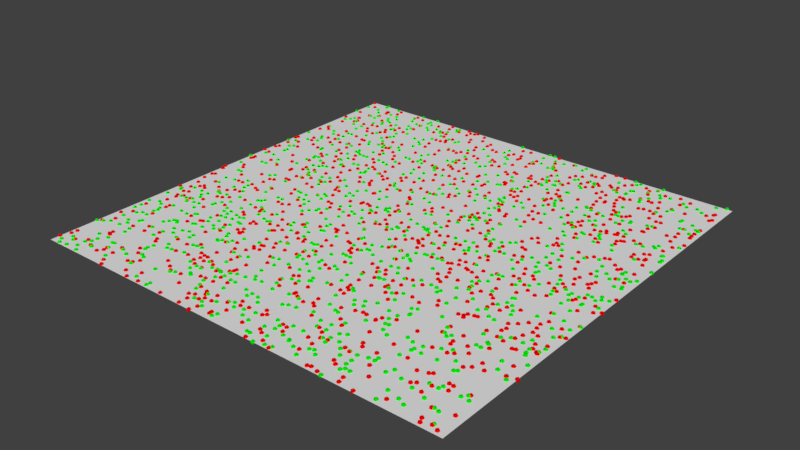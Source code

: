 # Source: irreversible_rxn_2D_10.blend  (saved by Blender 2.77.0; exported with 4.5.12 LTS)
import bpy
from mathutils import Matrix  # noqa: F401  (used for matrix-valued properties, if any)

bpy.ops.wm.read_factory_settings(use_empty=True)
scene = bpy.context.scene
scene.name = 'Scene'

# ---- collections
col_collection_1 = bpy.data.collections.new('Collection 1'); scene.collection.children.link(col_collection_1)
col_collection_2 = bpy.data.collections.new('Collection 2'); scene.collection.children.link(col_collection_2)
col_collection_3 = bpy.data.collections.new('Collection 3'); scene.collection.children.link(col_collection_3)
col_collection_4 = bpy.data.collections.new('Collection 4'); scene.collection.children.link(col_collection_4)
col_collection_5 = bpy.data.collections.new('Collection 5'); scene.collection.children.link(col_collection_5)
col_collection_6 = bpy.data.collections.new('Collection 6'); scene.collection.children.link(col_collection_6)
col_collection_7 = bpy.data.collections.new('Collection 7'); scene.collection.children.link(col_collection_7)
col_collection_8 = bpy.data.collections.new('Collection 8'); scene.collection.children.link(col_collection_8)
col_collection_9 = bpy.data.collections.new('Collection 9'); scene.collection.children.link(col_collection_9)
col_collection_10 = bpy.data.collections.new('Collection 10'); scene.collection.children.link(col_collection_10)
col_collection_11 = bpy.data.collections.new('Collection 11'); scene.collection.children.link(col_collection_11)
col_collection_12 = bpy.data.collections.new('Collection 12'); scene.collection.children.link(col_collection_12)
col_collection_13 = bpy.data.collections.new('Collection 13'); scene.collection.children.link(col_collection_13)
col_collection_14 = bpy.data.collections.new('Collection 14'); scene.collection.children.link(col_collection_14)
col_collection_15 = bpy.data.collections.new('Collection 15'); scene.collection.children.link(col_collection_15)
col_collection_16 = bpy.data.collections.new('Collection 16'); scene.collection.children.link(col_collection_16)
col_collection_17 = bpy.data.collections.new('Collection 17'); scene.collection.children.link(col_collection_17)
col_collection_18 = bpy.data.collections.new('Collection 18'); scene.collection.children.link(col_collection_18)
col_collection_19 = bpy.data.collections.new('Collection 19'); scene.collection.children.link(col_collection_19)
col_collection_20 = bpy.data.collections.new('Collection 20'); scene.collection.children.link(col_collection_20)

# ---- materials (node trees are filled in below, after node groups)
mat_mol_b_mat = bpy.data.materials.new('mol_b_mat')
mat_mol_b_mat.alpha_threshold = 0.0
mat_mol_b_mat.use_transparent_shadow = False
mat_mol_b_mat.diffuse_color = (0.0, 0.8, 0.0, 1.0)
mat_mol_b_mat.roughness = 0.5
mat_mol_a_mat = bpy.data.materials.new('mol_a_mat')
mat_mol_a_mat.alpha_threshold = 0.0
mat_mol_a_mat.use_transparent_shadow = False
mat_mol_a_mat.diffuse_color = (0.8, 0.0, 0.0, 1.0)
mat_mol_a_mat.roughness = 0.5

# ---- material node trees

# ---- world
world_world = bpy.data.worlds.new('World'); scene.world = world_world
world_world.color = (0.05088, 0.05088, 0.05088)
world_world.use_sun_shadow = False
world_world.sun_shadow_jitter_overblur = 0.0
world_world.cycles.sampling_method = 'MANUAL'

# ---- meshes
me_mol_b_pos = bpy.data.meshes.new('mol_b_pos')
me_mol_b_pos.from_pydata([(-0.1654, -0.2416, 0.0), (0.3512, -0.1747, 0.0), (0.4957, -0.1005, 0.0), (-0.06989, 0.03857, 0.0), (-0.03981, 0.2222, 0.0), (0.3099, 0.0468, 0.0), (-0.4803, 0.1815, 0.0), (-0.454, 0.4986, 0.0), (-0.2611, 0.4549, 0.0), (-0.4167, -0.1772, 0.0), (-0.2994, 0.3865, 0.0), (0.2878, 0.1758, 0.0), (-0.3569, 0.4116, 0.0), (-0.1568, -0.338, 0.0), (0.06193, 0.2145, 0.0), (-0.4496, 0.368, 0.0), (-0.4385, -0.1982, 0.0), (-0.3513, -0.4344, 0.0), (-0.4144, 0.4917, 0.0), (-0.3057, -0.133, 0.0), (-0.03163, 0.4238, 0.0), (-0.1054, -0.357, 0.0), (-0.1746, 0.06318, 0.0), (-0.02947, -0.3895, 0.0), (-0.01803, 0.1206, 0.0), (-0.02585, -0.2688, 0.0), (0.1065, -0.42, 0.0), (0.4301, -0.03624, 0.0), (0.3153, 0.02976, 0.0), (-0.2917, -0.1868, 0.0), (0.1644, 0.08446, 0.0), (0.4055, 0.3249, 0.0), (0.4203, -0.01958, 0.0), (0.4834, 0.09495, 0.0), (0.238, 0.03425, 0.0), (-0.4605, 0.08696, 0.0), (-0.01215, -0.3042, 0.0), (-0.4388, 0.04118, 0.0), (-0.3936, 0.4035, 0.0), (0.3025, 0.3019, 0.0), (0.4564, -0.03611, 0.0), (-0.03048, -0.2441, 0.0), (-0.2729, -0.02061, 0.0), (-0.02086, -0.4428, 0.0), (-0.3294, 0.2016, 0.0), (-0.2488, 0.2958, 0.0), (0.33, 0.01746, 0.0), (0.03344, 0.4412, 0.0), (-0.4467, 0.4494, 0.0), (0.2302, -0.1592, 0.0), (0.04137, 0.2885, 0.0), (0.003322, -0.301, 0.0), (-0.3456, 0.1022, 0.0), (-0.2697, -0.1866, 0.0), (0.02184, 0.07614, 0.0), (-0.1141, 0.2591, 0.0), (-0.4921, 0.2391, 0.0), (0.02137, -0.2863, 0.0), (-0.1154, -0.1655, 0.0), (-0.4828, 0.3618, 0.0), (0.09763, -0.09505, 0.0), (-0.009309, 0.314, 0.0), (-0.02976, -0.4879, 0.0), (-0.4023, 0.297, 0.0), (0.1337, -0.4586, 0.0), (-0.04133, 0.08852, 0.0), (-0.242, -0.2543, 0.0), (0.3229, -0.1697, 0.0), (0.3834, 0.0004476, 0.0), (-0.08528, 0.008865, 0.0), (0.08676, 0.4414, 0.0), (0.3958, 0.408, 0.0), (0.383, 0.2004, 0.0), (-0.3018, -0.1059, 0.0), (0.1943, 0.3904, 0.0), (0.2356, -0.4154, 0.0), (-0.1521, 0.2312, 0.0), (0.4916, 0.2758, 0.0), (-0.3454, -0.3099, 0.0), (-0.03885, 0.04514, 0.0), (-0.1538, -0.1627, 0.0), (0.4019, -0.4734, 0.0), (-0.3794, 0.4154, 0.0), (0.3011, 0.2733, 0.0), (0.4441, -0.4485, 0.0), (-0.04838, -0.3473, 0.0), (-0.111, 0.06337, 0.0), (0.09324, 0.4371, 0.0), (0.3326, 0.4846, 0.0), (0.172, -0.4146, 0.0), (0.05664, 0.4998, 0.0), (-0.2349, 0.1691, 0.0), (0.3384, -0.2668, 0.0), (-0.2951, 0.2943, 0.0), (0.4055, 0.4628, 0.0), (0.218, -0.4196, 0.0), (-0.279, 0.1671, 0.0), (0.009881, 0.07242, 0.0), (-0.177, 0.02868, 0.0), (0.1095, -0.1953, 0.0), (0.4681, 0.4902, 0.0), (-0.01825, -0.2147, 0.0), (-0.3787, -0.2951, 0.0), (0.399, -0.2642, 0.0), (0.02806, -0.01136, 0.0), (-0.3169, 0.1164, 0.0), (0.1824, -0.4059, 0.0), (-0.3773, -0.2493, 0.0), (-0.4982, -0.3882, 0.0), (-0.3089, 0.2897, 0.0), (0.01829, 0.2385, 0.0), (-0.06401, -0.3496, 0.0), (-0.4584, 0.1204, 0.0), (-0.3319, -0.4419, 0.0), (-0.3269, -0.269, 0.0), (0.1476, 0.381, 0.0), (0.394, -0.0388, 0.0), (0.09134, 0.2438, 0.0), (-0.2021, -0.4272, 0.0), (0.005045, -0.1701, 0.0), (0.3277, 0.4108, 0.0), (0.08775, -0.4468, 0.0), (-0.3318, -0.272, 0.0), (0.4242, 0.07168, 0.0), (0.2672, -0.1216, 0.0), (0.2534, -0.4163, 0.0), (0.2251, -0.2769, 0.0), (-0.2454, 0.3642, 0.0), (-0.2902, -0.3742, 0.0), (-0.3981, -0.1367, 0.0), (-0.4246, -0.2094, 0.0), (-0.313, -0.1823, 0.0), (-0.2267, 0.428, 0.0), (-0.01768, -0.09219, 0.0), (-0.1181, -0.2081, 0.0), (0.1695, -0.267, 0.0), (0.01522, -0.1053, 0.0), (-0.1428, -0.1335, 0.0), (0.002036, -0.01282, 0.0), (0.2648, -0.4585, 0.0), (0.1036, -0.07524, 0.0), (-0.1247, -0.4426, 0.0), (-0.4369, -0.4811, 0.0), (-0.06483, -0.1233, 0.0), (-0.4752, -0.4638, 0.0), (-0.4506, 0.03991, 0.0), (-0.03051, 0.1585, 0.0), (-0.3744, -0.286, 0.0), (0.4213, -0.2067, 0.0), (0.1923, 0.4334, 0.0), (0.1567, -0.291, 0.0), (0.4591, 0.1212, 0.0), (-0.01255, -0.3916, 0.0), (-0.2395, -0.2865, 0.0), (0.2935, -0.1444, 0.0), (-0.4466, -0.3701, 0.0), (0.2393, -0.2613, 0.0), (0.1104, 0.1182, 0.0), (-0.2296, 0.4588, 0.0), (0.4226, -0.01209, 0.0), (0.3223, -0.423, 0.0), (-0.2267, -0.009079, 0.0), (0.1983, -0.3797, 0.0), (0.4329, 0.2355, 0.0), (-0.1717, -0.4149, 0.0), (0.4063, -0.00659, 0.0), (-0.1044, 0.000124, 0.0), (-0.4559, -0.2533, 0.0), (0.4692, 0.05977, 0.0), (-0.1292, -0.0323, 0.0), (0.3144, 0.2071, 0.0), (0.0743, -0.01829, 0.0), (0.1501, -0.2126, 0.0), (-0.1389, -0.2971, 0.0), (-0.4293, -0.4522, 0.0), (-0.08576, -0.4093, 0.0), (-0.2726, -0.07081, 0.0), (0.1982, 0.2782, 0.0), (-0.2091, -0.01566, 0.0), (0.178, -0.4544, 0.0), (-0.4625, -0.4725, 0.0), (0.01627, -0.2157, 0.0), (-0.0314, -0.431, 0.0), (-0.2583, -0.1548, 0.0), (-0.2191, -0.05796, 0.0), (0.04888, 0.09915, 0.0), (-0.2056, -0.485, 0.0), (0.264, 0.02278, 0.0), (0.1658, 0.07206, 0.0), (0.4658, -0.3885, 0.0), (-0.2095, 0.2724, 0.0), (0.3231, -0.03549, 0.0), (0.3137, 0.365, 0.0), (-0.32, -0.4047, 0.0), (0.08502, 0.3469, 0.0), (-0.2393, 0.3356, 0.0), (0.3515, -0.09373, 0.0), (0.3674, -0.3006, 0.0), (-0.4174, 0.05459, 0.0), (0.1401, -0.2986, 0.0), (-0.1661, 0.03981, 0.0), (0.08731, -0.4349, 0.0), (-0.2852, -0.2048, 0.0), (0.007747, -0.01438, 0.0), (0.2602, 0.2184, 0.0), (0.2072, 0.06938, 0.0), (0.2691, -0.05076, 0.0), (-0.4465, 0.419, 0.0), (0.4862, -0.1206, 0.0), (-0.4431, 0.35, 0.0), (0.08596, 0.08344, 0.0), (-0.1946, 0.1067, 0.0), (0.1481, 0.02702, 0.0), (0.215, 0.005039, 0.0), (-0.06662, 0.4027, 0.0), (-0.0851, -0.3805, 0.0), (-0.3334, -0.04568, 0.0), (0.1304, -0.376, 0.0), (-0.3013, 0.4708, 0.0), (0.1057, 0.1879, 0.0), (0.1182, 0.4132, 0.0), (0.2555, 0.4283, 0.0), (0.1607, 0.4189, 0.0), (0.4868, -0.1987, 0.0), (0.01526, -0.1702, 0.0), (0.4461, 0.1771, 0.0), (-0.1012, -0.1217, 0.0), (-0.336, 0.4974, 0.0), (-0.3694, -0.1843, 0.0), (0.3889, -0.2633, 0.0), (-0.021, -0.1852, 0.0), (-0.4305, 0.4145, 0.0), (0.1602, 0.1323, 0.0), (0.3651, -0.178, 0.0), (0.3501, -0.3102, 0.0), (0.1098, -0.4929, 0.0), (0.1787, -0.1512, 0.0), (-0.1293, -0.3912, 0.0), (0.2863, 0.4477, 0.0), (0.01668, 0.2866, 0.0), (-0.3108, -0.1954, 0.0), (0.08129, 0.2855, 0.0), (-0.04195, -0.436, 0.0), (0.07145, -0.4235, 0.0), (0.09694, -0.1063, 0.0), (0.3618, 0.31, 0.0), (-0.3079, -0.1579, 0.0), (-0.07636, -0.2874, 0.0), (0.454, -0.1897, 0.0), (-0.1096, 0.3359, 0.0), (0.01785, -0.2878, 0.0), (-0.4118, 0.457, 0.0), (-0.02581, -0.478, 0.0), (-0.04908, -0.386, 0.0), (0.3222, -0.3252, 0.0), (-0.4727, 0.3712, 0.0), (0.2998, -0.3253, 0.0), (-0.3841, -0.3346, 0.0), (0.3452, 0.3088, 0.0), (0.3099, 0.07419, 0.0), (0.4147, 0.08974, 0.0), (0.103, 0.1536, 0.0), (-0.2909, -0.3052, 0.0), (-0.00747, -0.2614, 0.0), (-0.2637, -0.2072, 0.0), (0.09207, -0.2953, 0.0), (0.09635, -0.1778, 0.0), (0.1059, 0.3926, 0.0), (0.3206, 0.3239, 0.0), (-0.2349, -0.04255, 0.0), (0.3504, 0.2088, 0.0), (-0.3157, -0.2438, 0.0), (0.1308, -0.4202, 0.0), (0.4405, 0.3889, 0.0), (-0.4084, -0.2031, 0.0), (0.2755, -0.4591, 0.0), (0.1424, 0.3663, 0.0), (0.09769, 0.1269, 0.0), (0.1914, 0.2888, 0.0), (-0.04714, 0.3431, 0.0), (-0.2208, -0.04193, 0.0), (-0.4072, -0.1338, 0.0), (0.2667, 0.4219, 0.0), (-0.4391, -0.3555, 0.0), (-0.4289, -0.2414, 0.0), (-0.3312, -0.3241, 0.0), (0.1892, 0.3149, 0.0), (0.003493, 0.03108, 0.0), (-0.1758, -0.3863, 0.0), (0.1251, -0.06746, 0.0), (-0.2453, 0.3829, 0.0), (0.2852, 0.4299, 0.0), (-0.4923, 0.4623, 0.0), (-0.3616, -0.1648, 0.0), (-0.4581, -0.02679, 0.0), (-0.4633, -0.3133, 0.0), (0.2255, -0.3107, 0.0), (-0.3151, 0.3125, 0.0), (-0.1983, 0.2718, 0.0), (0.4865, -0.1482, 0.0), (-0.3809, 0.1173, 0.0), (-0.4902, -0.2575, 0.0), (0.1007, -0.3631, 0.0), (-0.3797, -0.08213, 0.0), (-0.4602, 0.4636, 0.0), (0.1257, -0.0142, 0.0), (-0.2617, 0.05224, 0.0), (0.2173, -0.1545, 0.0), (0.3169, 0.1196, 0.0), (0.3683, 0.2707, 0.0), (-0.3, 0.4811, 0.0), (-0.4969, 0.1734, 0.0), (0.4182, 0.4522, 0.0), (0.4656, -0.2157, 0.0), (0.278, -0.04156, 0.0), (0.1645, 0.03219, 0.0), (0.1879, 0.06949, 0.0), (0.3607, 0.3166, 0.0), (-0.2122, -0.2712, 0.0), (-0.1775, -0.4108, 0.0), (0.1199, 0.3674, 0.0), (-0.2645, 0.03461, 0.0), (0.04967, -0.3751, 0.0), (-0.1443, 0.212, 0.0), (0.01637, -0.2758, 0.0), (0.09505, -0.09067, 0.0), (-0.2354, -0.289, 0.0), (0.05215, 0.1897, 0.0), (-0.4492, 0.2412, 0.0), (-0.4394, 0.2149, 0.0), (0.04325, 0.4994, 0.0), (-0.2707, -0.2531, 0.0), (0.228, -0.1677, 0.0), (-0.4683, 0.3818, 0.0), (0.4553, 0.245, 0.0), (-0.4502, 0.2849, 0.0), (0.08737, 0.1232, 0.0), (-0.1787, -0.06322, 0.0), (0.462, -0.1019, 0.0), (-0.1237, 0.3203, 0.0), (0.2566, -0.4475, 0.0), (0.4876, 0.4999, 0.0), (0.3456, -0.03807, 0.0), (0.101, 0.3182, 0.0), (0.2659, -0.1872, 0.0), (-0.1484, -0.3684, 0.0), (-0.4179, 0.3309, 0.0), (-0.3136, -0.2098, 0.0), (0.3277, 0.3228, 0.0), (0.2039, -0.1535, 0.0), (-0.2324, 0.2178, 0.0), (0.4888, 0.3635, 0.0), (0.3167, -0.2505, 0.0), (-0.4425, 0.2314, 0.0), (0.186, -0.3871, 0.0), (-0.03906, 0.2645, 0.0), (-0.3806, -0.06992, 0.0), (0.1384, 0.3658, 0.0), (0.1517, 0.2278, 0.0), (-0.3039, 0.2174, 0.0), (-0.1064, 0.3649, 0.0), (-0.08845, 0.03047, 0.0), (0.4866, -0.3143, 0.0), (-0.03304, 0.4979, 0.0), (-0.4282, -0.4388, 0.0), (-0.1712, 0.4262, 0.0), (-0.0235, -0.3326, 0.0), (0.45, -0.2749, 0.0), (0.06363, -0.2484, 0.0), (-0.06649, -0.2279, 0.0), (-0.3487, 0.3821, 0.0), (-0.2276, 0.1458, 0.0), (0.2039, 0.4317, 0.0), (0.4051, -0.3487, 0.0), (-0.189, 0.3048, 0.0), (0.02584, 0.02494, 0.0), (0.1066, -0.02256, 0.0), (0.06817, -0.453, 0.0), (-0.2594, -0.1374, 0.0), (-0.08016, -0.4671, 0.0), (-0.395, -0.1999, 0.0), (-0.2816, 0.2168, 0.0), (-0.1162, -0.01965, 0.0), (-0.02142, 0.4175, 0.0), (-0.2182, 0.2127, 0.0), (0.3135, 0.2537, 0.0), (-0.3, -0.362, 0.0), (0.2312, -0.435, 0.0), (-0.2107, 0.0671, 0.0), (0.1318, -0.4555, 0.0), (-0.4805, 0.3014, 0.0), (0.4532, 0.3535, 0.0), (0.2569, 0.3145, 0.0), (-0.2861, 0.4478, 0.0), (-0.4568, 0.1295, 0.0), (0.4631, 0.3552, 0.0), (-0.2957, -0.4282, 0.0), (-0.03199, -0.4003, 0.0), (-0.3204, 0.2341, 0.0), (0.3799, 0.261, 0.0), (-0.378, 0.1423, 0.0), (0.01428, 0.329, 0.0), (0.4156, -0.4385, 0.0), (-0.0008117, -0.4371, 0.0), (0.3287, 0.04756, 0.0), (0.4594, -0.1365, 0.0), (0.3914, -0.3245, 0.0), (-0.3223, 0.2239, 0.0), (0.1096, -0.1017, 0.0), (-0.2996, -0.229, 0.0), (-0.4759, -0.4954, 0.0), (0.229, -0.2418, 0.0), (-0.2674, 0.1697, 0.0), (0.0542, 0.01556, 0.0), (0.1254, -0.4899, 0.0), (0.1403, 0.3379, 0.0), (0.148, -0.2766, 0.0), (-0.3161, 0.07744, 0.0), (-0.01039, 0.3913, 0.0), (-0.3909, 0.4558, 0.0), (-0.2407, -0.444, 0.0), (-0.07171, -0.2072, 0.0), (-0.485, -0.4843, 0.0), (-0.4822, -0.1772, 0.0), (0.1668, 0.4253, 0.0), (-0.1297, 0.1352, 0.0), (0.4501, 0.2489, 0.0), (-0.4103, -0.3845, 0.0), (-0.1823, -0.359, 0.0), (0.3956, 0.3216, 0.0), (-0.1298, -0.4286, 0.0), (0.1499, -0.06594, 0.0), (-0.3505, -0.1222, 0.0), (-0.06756, -0.05105, 0.0), (0.2212, 0.07911, 0.0), (0.4824, 0.3666, 0.0), (-0.05514, 0.09205, 0.0), (-0.3795, 0.4421, 0.0), (-0.04461, 0.1552, 0.0), (0.03996, -0.3809, 0.0), (-0.4164, -0.4214, 0.0), (-0.2849, 0.06721, 0.0), (-0.2299, 0.1537, 0.0), (0.3733, -0.1315, 0.0), (-0.154, 0.1959, 0.0), (0.4257, -0.0543, 0.0), (0.186, 0.05822, 0.0), (-0.04159, -0.06579, 0.0), (0.08791, 0.2982, 0.0), (-0.4149, -0.3695, 0.0), (0.1965, 0.1522, 0.0), (0.05722, 0.02121, 0.0), (0.0006138, -0.241, 0.0), (0.2179, 0.03132, 0.0), (-0.1354, 0.09381, 0.0), (-0.06556, 0.04436, 0.0), (-0.2921, 0.2836, 0.0), (0.1856, 0.3985, 0.0), (-0.4108, -0.4662, 0.0), (-0.2116, -0.3817, 0.0), (0.09557, 0.4778, 0.0), (0.4691, -0.006604, 0.0), (-0.4977, 0.4237, 0.0), (0.1666, -0.223, 0.0), (-0.07187, -0.3401, 0.0), (-0.04618, -0.02251, 0.0), (-0.4992, 0.04988, 0.0), (0.1472, 0.4741, 0.0), (-0.4563, -0.4925, 0.0), (-0.2484, 0.2202, 0.0), (-0.3168, 0.1658, 0.0), (-0.4734, -0.3718, 0.0), (0.2689, 0.31, 0.0), (-0.3137, 0.4191, 0.0), (0.09383, 0.2259, 0.0), (0.2485, 0.1825, 0.0), (-0.4683, -0.2469, 0.0), (0.06378, -0.4835, 0.0), (0.07993, 0.1146, 0.0), (-0.01237, -0.1284, 0.0), (0.0487, -0.2719, 0.0), (-0.1996, -0.08424, 0.0), (0.1383, -0.3936, 0.0), (-0.3183, 0.4084, 0.0), (0.292, 0.4508, 0.0), (0.351, 0.1042, 0.0), (-0.4889, -0.2078, 0.0), (-0.05878, -0.4507, 0.0), (-0.3902, 0.4205, 0.0), (0.4571, 0.2568, 0.0), (-0.05042, -0.2344, 0.0), (0.1804, -0.1764, 0.0), (0.3687, 0.1191, 0.0), (0.1732, -0.4806, 0.0), (-0.2704, -0.2424, 0.0), (0.05735, -0.2265, 0.0), (-0.3259, -0.06873, 0.0), (0.161, -0.06448, 0.0), (-0.2466, 0.4512, 0.0), (0.4571, -0.03165, 0.0), (0.2856, 0.427, 0.0), (0.3784, 0.01717, 0.0), (0.4905, -0.2581, 0.0), (0.3943, 0.1325, 0.0), (-0.1607, -0.3708, 0.0), (-0.275, 0.4378, 0.0), (-0.11, -0.09214, 0.0), (0.4391, -0.01527, 0.0), (-0.2475, -0.02317, 0.0), (-0.09821, 0.4282, 0.0), (-0.07862, 0.1365, 0.0), (-0.1999, -0.2502, 0.0), (0.1272, -0.1593, 0.0), (0.1592, 0.106, 0.0), (-0.4176, 0.351, 0.0), (0.1351, 0.2453, 0.0), (0.08578, -0.1201, 0.0), (0.1841, -0.2109, 0.0), (0.2883, -0.2288, 0.0), (0.0004446, -0.4044, 0.0), (0.4522, -0.06605, 0.0), (0.4818, 0.0682, 0.0), (-0.423, -0.494, 0.0), (0.1321, -0.05717, 0.0), (0.264, -0.108, 0.0), (0.4905, 0.2068, 0.0), (-0.3206, 0.3698, 0.0), (0.04025, 0.476, 0.0), (-0.0666, 0.354, 0.0), (0.07109, 0.007784, 0.0), (0.484, 0.06088, 0.0), (-0.4867, 0.007419, 0.0), (-0.08015, -0.3176, 0.0), (-0.337, 0.2891, 0.0), (0.3971, -0.4021, 0.0), (-0.4688, 0.1481, 0.0), (-0.4245, -0.1671, 0.0), (0.3243, 0.4215, 0.0), (-0.4525, 0.4891, 0.0), (0.435, -0.09281, 0.0), (0.2637, -0.08388, 0.0), (0.07796, 0.2102, 0.0), (0.4166, -0.4033, 0.0), (-0.3548, -0.3558, 0.0), (0.01145, -0.4521, 0.0), (-0.003999, -0.1691, 0.0), (-0.4855, -0.3814, 0.0), (-0.2733, 0.05053, 0.0), (-0.1709, -0.1471, 0.0), (0.4724, 0.09887, 0.0), (-0.4493, -0.07282, 0.0), (0.04906, -0.08323, 0.0), (-0.4243, -0.329, 0.0), (0.3429, 0.2183, 0.0), (-0.2605, 0.307, 0.0), (-0.2418, 0.4439, 0.0), (0.3472, 0.19, 0.0), (-0.2345, 0.08761, 0.0), (0.4581, 0.1105, 0.0), (-0.4541, -0.3048, 0.0), (0.1761, -0.0001129, 0.0), (-0.09183, -0.4426, 0.0), (-0.3698, 0.2435, 0.0), (0.4108, -0.3445, 0.0), (-0.1175, -0.3633, 0.0), (-0.01817, -0.2239, 0.0), (-0.2192, 0.005803, 0.0), (0.4668, -0.228, 0.0), (-0.4123, 0.2955, 0.0), (-0.1349, -0.3717, 0.0), (-0.321, 0.4496, 0.0), (0.3794, 0.3891, 0.0), (0.308, 0.2097, 0.0), (-0.2928, 0.4997, 0.0), (-0.2509, -0.04152, 0.0), (-0.08379, -0.1756, 0.0), (0.315, -0.3395, 0.0), (-0.4524, -0.1991, 0.0), (-0.2113, -0.4325, 0.0), (0.4017, 0.4204, 0.0), (0.06634, -0.3723, 0.0), (-0.4857, -0.283, 0.0), (0.2735, -0.4104, 0.0), (-0.1367, 0.1461, 0.0), (-0.06988, -0.173, 0.0), (-0.1368, -0.4136, 0.0), (0.4476, 0.002209, 0.0), (-0.4481, -0.02744, 0.0), (-0.4628, -0.153, 0.0), (0.115, -0.1426, 0.0), (0.4034, -0.2476, 0.0), (-0.3261, 0.1127, 0.0), (-0.3685, 0.1442, 0.0), (-0.1889, -0.3857, 0.0), (-0.2362, -0.2646, 0.0), (0.292, 0.2647, 0.0), (-0.1907, -0.07249, 0.0), (-0.2374, -0.3295, 0.0), (-0.3863, -0.4288, 0.0), (0.2545, -0.0944, 0.0), (0.3902, -0.02623, 0.0), (0.4969, 0.1522, 0.0), (-0.4869, -0.2986, 0.0), (-0.2686, -0.2263, 0.0), (0.1321, 0.3854, 0.0), (0.3075, -0.37, 0.0), (-0.3394, 0.07788, 0.0), (-0.02009, -0.09891, 0.0), (0.203, -0.4057, 0.0), (-0.3887, -0.2194, 0.0), (0.1673, -0.1029, 0.0), (0.4566, 0.112, 0.0), (0.2468, -0.1318, 0.0), (0.2386, -0.2367, 0.0), (0.1197, -0.06803, 0.0), (-0.3182, -0.3851, 0.0), (-0.229, -0.1302, 0.0), (-0.1356, -0.2123, 0.0), (0.3045, -0.09879, 0.0), (0.2188, 0.279, 0.0), (-0.4435, -0.4229, 0.0), (0.4484, 0.07921, 0.0), (-0.1986, 0.4229, 0.0), (-0.235, 0.3554, 0.0), (-0.3941, 0.2184, 0.0), (0.0991, -0.2558, 0.0), (-0.3542, 0.2426, 0.0), (-0.3827, -0.001211, 0.0), (0.4767, -0.1591, 0.0), (-0.1213, -0.146, 0.0), (-0.06418, -0.2367, 0.0), (0.1845, -0.4218, 0.0), (-0.3131, 0.3519, 0.0), (-0.1603, 0.27, 0.0), (-0.1515, -0.1183, 0.0), (0.2459, -0.497, 0.0), (-0.1929, -0.3987, 0.0), (0.4125, 0.113, 0.0), (0.4195, -0.3947, 0.0), (-0.4088, 0.2739, 0.0), (-0.1367, -0.002246, 0.0), (0.4675, 0.3815, 0.0), (-0.03789, 0.3516, 0.0), (-0.1137, 0.1266, 0.0), (0.334, 0.08099, 0.0), (0.1267, 0.126, 0.0), (0.4896, 0.008174, 0.0), (0.05883, 0.323, 0.0), (0.3542, 0.4566, 0.0), (0.3389, 0.2918, 0.0), (0.2094, 0.4217, 0.0), (0.12, 0.3485, 0.0), (-0.3586, -0.2362, 0.0), (-0.3207, 0.03725, 0.0), (-0.1004, -0.4675, 0.0), (-0.02208, 0.1717, 0.0), (-0.2817, -0.2592, 0.0), (0.4548, 0.4478, 0.0), (-0.3963, -0.2472, 0.0), (-0.3979, 0.1885, 0.0), (-0.3628, 0.166, 0.0), (-0.1761, 0.4178, 0.0), (0.4897, 0.1988, 0.0), (-0.2888, 0.2473, 0.0), (0.4392, 0.3828, 0.0), (0.1786, 0.2642, 0.0), (-0.3993, -0.09497, 0.0), (-0.2326, 0.4003, 0.0), (0.3356, 0.4384, 0.0), (0.4832, 0.2252, 0.0), (-0.3625, -0.2391, 0.0), (-0.4262, -0.06779, 0.0), (0.1913, 0.00721, 0.0), (-0.03888, 0.1282, 0.0), (-0.04346, 0.3782, 0.0), (-0.3279, 0.4265, 0.0), (0.09353, 0.2407, 0.0), (-0.3485, -0.1512, 0.0), (0.08338, 0.452, 0.0), (-0.2068, -0.4932, 0.0), (-0.4303, 0.4292, 0.0), (-0.1785, -0.05494, 0.0), (0.4767, 0.002204, 0.0), (0.4829, -0.2131, 0.0), (0.06049, 0.01448, 0.0), (0.1015, 0.1244, 0.0), (0.2353, -0.3283, 0.0), (-0.3062, -0.4232, 0.0), (0.0008527, -0.02692, 0.0), (0.05346, 0.4464, 0.0), (-0.1383, -0.3694, 0.0), (0.2034, 0.2318, 0.0), (0.3652, -0.3413, 0.0), (0.2892, 0.05525, 0.0), (-0.4387, -0.2763, 0.0), (-0.3056, 0.4491, 0.0), (0.03909, -0.03238, 0.0), (0.3589, -0.4898, 0.0), (0.09885, 0.1066, 0.0), (-0.1047, -0.02398, 0.0), (-0.438, 0.2702, 0.0), (0.3331, -0.1576, 0.0), (0.03447, -0.09758, 0.0), (-0.08511, -0.3545, 0.0), (-0.31, -0.2996, 0.0), (0.07855, 0.4357, 0.0), (-0.1745, -0.302, 0.0), (-0.4846, -0.172, 0.0), (0.3934, 0.1817, 0.0), (-0.2304, -0.2816, 0.0), (-0.2928, -0.2499, 0.0), (-0.09156, 0.01185, 0.0), (-0.2345, -0.1615, 0.0), (0.01901, -0.1245, 0.0), (-0.04397, 0.1875, 0.0), (0.2859, 0.115, 0.0), (0.223, -0.03725, 0.0), (0.04835, -0.3471, 0.0), (-0.1106, 0.3236, 0.0), (-0.2342, 0.1406, 0.0), (-0.2919, 0.2162, 0.0), (0.3326, -0.3434, 0.0), (0.2195, -0.2942, 0.0), (0.0766, -0.2063, 0.0), (-0.2131, 0.4755, 0.0), (-0.1995, 0.1615, 0.0), (-0.1608, 0.07695, 0.0), (-0.3826, 0.08581, 0.0), (0.07999, 0.2903, 0.0), (0.004501, 0.1957, 0.0), (0.469, -0.4811, 0.0), (-0.2164, -0.2804, 0.0), (-0.4376, -0.4624, 0.0), (-0.3584, -0.4719, 0.0), (0.2868, -0.4097, 0.0), (0.02556, -0.06458, 0.0), (0.1231, -0.1941, 0.0), (0.2386, 0.2407, 0.0), (0.2682, 0.2342, 0.0), (0.4462, -0.2067, 0.0), (0.08744, -0.4992, 0.0), (-0.01277, -0.02626, 0.0), (0.4576, 0.000984, 0.0), (-0.3307, 0.3262, 0.0), (0.2453, 0.4686, 0.0), (-0.04638, 0.3406, 0.0), (0.354, -0.4212, 0.0), (-0.3248, -0.2294, 0.0), (-0.4633, 0.2052, 0.0), (0.2818, 0.2167, 0.0), (-0.1638, 0.3768, 0.0), (0.3127, 0.1823, 0.0), (0.3392, 0.4985, 0.0), (0.1519, -0.4664, 0.0), (-0.3139, 0.2231, 0.0), (-0.375, 0.1341, 0.0), (-0.3738, 0.007225, 0.0), (-0.05963, -0.196, 0.0), (0.2298, 0.08681, 0.0), (-0.368, -0.1779, 0.0), (0.176, 0.4681, 0.0), (-0.2783, -0.1904, 0.0), (-0.1657, -0.04423, 0.0), (-0.25, -0.3307, 0.0), (0.3412, 0.0417, 0.0), (-0.3678, -0.2833, 0.0), (0.3203, 0.4637, 0.0), (0.3112, 0.09477, 0.0), (-0.04638, 0.4612, 0.0), (0.4549, -0.4517, 0.0), (0.3567, -0.02208, 0.0), (0.2769, -0.07385, 0.0), (-0.4819, 0.08307, 0.0), (-0.3324, -0.001946, 0.0), (0.1694, -0.005541, 0.0), (-0.3322, -0.1763, 0.0), (0.1868, -0.4509, 0.0), (-0.4178, -0.1552, 0.0), (0.3396, 0.228, 0.0), (0.2534, 0.3175, 0.0), (-0.4304, 0.07258, 0.0), (0.1359, -0.3363, 0.0), (-0.2666, 0.3749, 0.0), (0.04262, -0.1351, 0.0), (-0.3143, 0.05519, 0.0), (0.1859, 0.3526, 0.0), (-0.2596, -0.3331, 0.0), (0.1611, 0.2914, 0.0), (-0.2163, -0.1619, 0.0), (0.02504, -0.1246, 0.0), (0.1271, -0.3343, 0.0), (0.286, -0.005094, 0.0), (0.01275, 0.2208, 0.0), (0.03815, 0.2174, 0.0), (0.287, -0.4003, 0.0), (0.3467, 0.4685, 0.0), (-0.1066, -0.1234, 0.0), (0.3714, 0.4686, 0.0), (0.4175, 0.2357, 0.0), (-0.1121, 0.202, 0.0), (0.07194, 0.4778, 0.0), (-0.1218, -0.05439, 0.0), (0.458, -0.3983, 0.0), (0.1151, 0.3518, 0.0), (-0.01366, -0.3532, 0.0), (-0.3479, 0.4728, 0.0), (-0.3013, -0.2086, 0.0), (0.4747, -0.3995, 0.0), (-0.2981, 0.1479, 0.0), (0.1056, -0.3255, 0.0), (-0.407, 0.2542, 0.0), (0.2512, -0.3369, 0.0), (0.2873, 0.4917, 0.0), (0.08749, 0.23, 0.0), (-0.256, -0.2088, 0.0), (-0.4088, 0.3855, 0.0), (0.04736, 0.2912, 0.0), (0.4405, 0.4573, 0.0), (-0.1245, 0.2767, 0.0), (0.113, 0.3768, 0.0), (-0.2207, 0.05204, 0.0), (0.1864, -0.2381, 0.0), (-0.06819, -0.4773, 0.0), (-0.09889, -0.268, 0.0), (0.4592, -0.2997, 0.0), (0.1156, 0.09493, 0.0), (0.0734, 0.04388, 0.0), (-0.1034, 0.3037, 0.0), (-0.4428, -0.2676, 0.0), (0.4812, 0.2227, 0.0), (0.3857, -0.4657, 0.0), (0.1067, -0.2619, 0.0), (-0.3263, -0.1905, 0.0), (-0.1346, -0.07976, 0.0), (-0.1741, 0.2727, 0.0), (0.0558, -0.483, 0.0), (-0.2781, -0.3725, 0.0), (-0.4394, -0.3057, 0.0), (0.1704, 0.009826, 0.0), (-0.3291, 0.2769, 0.0), (0.1505, -0.1675, 0.0), (0.2395, -0.2577, 0.0), (-0.2986, 0.1441, 0.0), (-0.3698, 0.3142, 0.0), (-0.2678, 0.07492, 0.0), (-0.3243, -0.3053, 0.0), (-0.306, -0.2684, 0.0), (-0.1222, 0.23, 0.0), (0.07337, -0.0879, 0.0), (0.1498, 0.4873, 0.0), (-0.22, 0.4831, 0.0), (0.2762, 0.1885, 0.0), (0.1175, 0.1538, 0.0), (-0.3597, 0.1958, 0.0), (0.2815, 0.4837, 0.0), (0.1136, -0.1958, 0.0), (-0.311, -0.3325, 0.0), (-0.2852, -0.07075, 0.0), (0.3192, 0.3377, 0.0), (-0.188, -0.193, 0.0), (0.2875, -0.04129, 0.0), (0.2166, 0.04689, 0.0), (-0.2778, -0.1275, 0.0), (0.3491, -0.1147, 0.0), (-0.05719, -0.2673, 0.0), (-0.07531, -0.1767, 0.0), (0.1919, -0.3248, 0.0), (0.4072, -0.2172, 0.0), (0.2332, -0.3096, 0.0), (0.4704, -0.2355, 0.0), (-0.1792, 0.3184, 0.0), (0.1392, 0.009015, 0.0), (-0.2457, -0.4849, 0.0), (-0.4271, -0.3346, 0.0), (0.03151, -0.4567, 0.0), (-0.3103, 0.1828, 0.0), (0.3834, -0.4296, 0.0), (0.3778, -0.2272, 0.0), (-0.08193, 0.2468, 0.0), (0.3577, -0.4593, 0.0), (-0.3204, 0.1661, 0.0), (0.1594, -0.3925, 0.0), (-0.05671, 0.02913, 0.0), (-0.2122, 0.2374, 0.0), (-0.3989, -0.05297, 0.0), (-0.4388, -0.1536, 0.0), (-0.2978, -0.09794, 0.0), (0.09395, -0.4719, 0.0), (0.479, 0.3427, 0.0), (0.1216, 0.487, 0.0), (0.4619, 0.08855, 0.0), (0.04433, 0.3415, 0.0), (-0.04405, -0.2064, 0.0), (-0.1059, 0.08146, 0.0), (-0.1236, 0.4002, 0.0), (-0.1236, 0.269, 0.0), (0.1552, -0.3746, 0.0), (0.2418, 0.2774, 0.0), (-0.003202, 0.2741, 0.0), (-0.3257, 0.06678, 0.0), (0.2712, 0.2809, 0.0), (-0.3818, -0.1321, 0.0), (0.1704, -0.355, 0.0), (0.2842, -0.3198, 0.0), (0.3244, -0.05198, 0.0), (-0.1115, -0.102, 0.0), (0.02326, -0.347, 0.0), (0.2675, -0.1614, 0.0), (0.3239, -0.2668, 0.0), (-0.3993, 0.4325, 0.0), (-0.2097, 0.001305, 0.0), (-0.389, 0.3949, 0.0), (-0.4494, -0.3455, 0.0), (0.3475, -0.09607, 0.0), (0.2591, -0.4652, 0.0), (0.487, -0.0255, 0.0), (0.4337, 0.09307, 0.0), (0.3333, -0.2744, 0.0), (-0.4432, -0.09961, 0.0), (-0.1185, -0.3772, 0.0), (0.1726, 0.1723, 0.0), (-0.3964, 0.1813, 0.0), (0.1857, 0.3014, 0.0), (-0.3858, -0.3048, 0.0), (-0.424, -0.1928, 0.0), (0.3396, -0.1306, 0.0), (-0.3815, -0.4472, 0.0), (-0.1519, -0.01633, 0.0), (0.3269, 0.01083, 0.0), (-0.1743, -0.1342, 0.0), (0.3295, -0.4087, 0.0), (-0.2655, 0.2567, 0.0), (-0.02761, -0.3151, 0.0), (-0.3181, 0.3439, 0.0), (0.2028, -0.2737, 0.0), (0.2389, 0.3008, 0.0), (-0.04901, 0.4432, 0.0), (0.3623, -0.1178, 0.0), (0.07251, -0.1446, 0.0), (0.4922, 0.1049, 0.0), (0.1163, -0.1071, 0.0), (-0.2716, -0.1313, 0.0), (0.2567, -0.4344, 0.0), (0.04522, 0.02172, 0.0), (-0.3667, -0.09759, 0.0), (-0.2779, 0.0522, 0.0), (0.2785, 0.03624, 0.0), (0.1081, 0.2004, 0.0), (-0.1533, -0.3063, 0.0), (-0.1805, 0.04458, 0.0), (0.4719, 0.01245, 0.0), (-0.1739, 0.2841, 0.0), (0.0325, -0.1873, 0.0), (0.1977, -0.4604, 0.0), (0.097, 0.1781, 0.0), (-0.3213, -0.3972, 0.0), (0.02824, -0.2217, 0.0), (-0.4608, 0.1551, 0.0), (0.3042, 0.1416, 0.0), (-0.4741, -0.3386, 0.0), (-0.2647, -0.0216, 0.0), (-0.01454, 0.2126, 0.0), (0.1132, -0.4521, 0.0), (0.271, 0.497, 0.0), (-0.2146, 0.4882, 0.0), (0.3134, -0.3465, 0.0), (0.05582, 0.04814, 0.0), (0.0236, -0.4318, 0.0), (-0.2953, -0.4592, 0.0), (-0.2879, 0.468, 0.0), (-0.08043, -0.02877, 0.0), (-0.08625, -0.2643, 0.0), (0.125, 0.02524, 0.0), (0.4172, -0.1192, 0.0), (0.1333, 0.2202, 0.0), (-0.3516, -0.3338, 0.0), (-0.309, -0.1086, 0.0), (-0.0666, 0.03127, 0.0), (-0.09816, -0.38, 0.0), (-0.0848, 0.3331, 0.0), (-0.4414, -0.2856, 0.0), (-0.3317, 0.1063, 0.0), (0.1002, -0.1471, 0.0), (0.3991, -0.2447, 0.0), (0.2878, 0.3089, 0.0), (-0.2495, -0.3648, 0.0), (-0.3448, 0.3887, 0.0), (-0.3419, 0.458, 0.0), (0.1305, -0.2859, 0.0), (-0.3617, -0.289, 0.0), (-0.2902, -0.3164, 0.0), (-0.3913, -0.4298, 0.0), (0.1032, 0.2223, 0.0), (0.3782, -0.1447, 0.0), (0.1822, 0.3513, 0.0), (0.01292, -0.135, 0.0), (-0.2775, 0.2969, 0.0), (-0.2212, -0.1659, 0.0), (-0.3604, 0.3429, 0.0), (-0.3503, 0.1313, 0.0)], [], [])
me_mol_b_pos.use_remesh_preserve_volume = False
me_mol_b_pos.use_remesh_preserve_attributes = False
me_mol_b_pos.use_mirror_vertex_groups = False
me_mol_b_pos.update()
me_mol_b_shape = bpy.data.meshes.new('mol_b_shape')
me_mol_b_shape.from_pydata([(0.0, 0.0, -0.005), (0.003618, -0.002629, -0.002236), (-0.001382, -0.004253, -0.002236), (-0.004472, 0.0, -0.002236), (-0.001382, 0.004253, -0.002236), (0.003618, 0.002629, -0.002236), (0.001382, -0.004253, 0.002236), (-0.003618, -0.002629, 0.002236), (-0.003618, 0.002629, 0.002236), (0.001382, 0.004253, 0.002236), (0.004472, 0.0, 0.002236), (0.0, 0.0, 0.005)], [], [(0, 1, 2), (1, 0, 5), (0, 2, 3), (0, 3, 4), (0, 4, 5), (1, 5, 10), (2, 1, 6), (3, 2, 7), (4, 3, 8), (5, 4, 9), (1, 10, 6), (2, 6, 7), (3, 7, 8), (4, 8, 9), (5, 9, 10), (6, 10, 11), (7, 6, 11), (8, 7, 11), (9, 8, 11), (10, 9, 11)])
me_mol_b_shape.materials.append(mat_mol_b_mat)
me_mol_b_shape.use_remesh_preserve_volume = False
me_mol_b_shape.use_remesh_preserve_attributes = False
me_mol_b_shape.use_mirror_vertex_groups = False
me_mol_b_shape.update()
me_mol_a_pos = bpy.data.meshes.new('mol_a_pos')
me_mol_a_pos.from_pydata([(0.3846, -0.3756, 0.0), (-0.002385, 0.4313, 0.0), (0.4329, -0.3982, 0.0), (-0.05052, 0.209, 0.0), (0.4505, 0.2088, 0.0), (-0.4985, 0.4953, 0.0), (-0.3367, 0.126, 0.0), (-0.241, -0.1949, 0.0), (0.3129, 0.3201, 0.0), (-0.4742, -0.1544, 0.0), (-0.1366, -0.1643, 0.0), (0.004168, 0.1016, 0.0), (-0.1342, 0.2769, 0.0), (0.3239, 0.4562, 0.0), (-0.3682, -0.03512, 0.0), (-0.3785, -0.05967, 0.0), (-0.436, -0.2463, 0.0), (-0.3142, 0.3889, 0.0), (-0.3659, 0.1536, 0.0), (0.07352, 0.3747, 0.0), (0.0588, -0.2718, 0.0), (-0.2811, -0.1748, 0.0), (0.1568, 0.1343, 0.0), (-0.4256, 0.3037, 0.0), (-0.2673, -0.143, 0.0), (-0.3917, -0.3368, 0.0), (-0.0499, -0.2188, 0.0), (-0.3653, 0.4022, 0.0), (0.3797, -0.2757, 0.0), (0.02578, -0.01849, 0.0), (0.1178, 0.4858, 0.0), (-0.4096, 0.1843, 0.0), (0.4086, 0.1477, 0.0), (-0.2404, 0.07925, 0.0), (0.09317, -0.1805, 0.0), (-0.4699, 0.1799, 0.0), (0.479, -0.02302, 0.0), (-0.3235, 0.1505, 0.0), (0.03187, -0.306, 0.0), (-0.3174, -0.4239, 0.0), (-0.3368, -0.4974, 0.0), (-0.04222, -0.4391, 0.0), (0.03743, -0.4286, 0.0), (0.1315, 0.1357, 0.0), (0.3648, -0.3136, 0.0), (-0.2659, 0.01476, 0.0), (-0.1293, 0.4676, 0.0), (0.124, 0.06776, 0.0), (0.173, 0.3042, 0.0), (-0.004953, -0.1506, 0.0), (0.3782, -0.3801, 0.0), (0.102, -0.1646, 0.0), (-0.3571, 0.3519, 0.0), (0.2895, 0.2349, 0.0), (0.2343, 0.3899, 0.0), (-0.1011, -0.1823, 0.0), (0.2428, -0.3911, 0.0), (0.198, 0.1962, 0.0), (0.1761, 0.2259, 0.0), (0.2371, 0.4439, 0.0), (-0.3501, 0.08383, 0.0), (0.3655, 0.2545, 0.0), (0.2642, 0.1157, 0.0), (-0.05872, -0.09813, 0.0), (-0.4511, 0.3748, 0.0), (0.2359, -0.3818, 0.0), (0.4807, -0.3059, 0.0), (0.09459, -0.04234, 0.0), (-0.1889, -0.425, 0.0), (0.3317, -0.1354, 0.0), (0.1594, 0.3946, 0.0), (-0.238, 0.4764, 0.0), (-0.164, 0.4955, 0.0), (-0.287, 0.02003, 0.0), (-0.3483, 0.07078, 0.0), (0.4018, 0.4537, 0.0), (-0.2492, -0.3213, 0.0), (0.4359, -0.1374, 0.0), (-0.1343, 0.1666, 0.0), (0.4386, -0.02496, 0.0), (-0.2005, 0.4136, 0.0), (0.2107, -0.009785, 0.0), (-0.1749, 0.1044, 0.0), (0.4047, -0.1613, 0.0), (0.1023, 0.3324, 0.0), (-0.3382, 0.4029, 0.0), (0.3775, 0.07122, 0.0), (0.378, 0.2827, 0.0), (-0.4902, -0.3327, 0.0), (-0.08556, -0.4551, 0.0), (-0.4867, 0.2738, 0.0), (-0.04629, -0.275, 0.0), (-0.3585, -0.06836, 0.0), (0.05209, 0.2423, 0.0), (-0.3233, 0.3373, 0.0), (-0.1957, 0.4053, 0.0), (-0.3055, 0.3001, 0.0), (-0.1916, 0.4964, 0.0), (0.04294, 0.1179, 0.0), (0.1668, 0.2872, 0.0), (0.3069, 0.4079, 0.0), (0.3025, -0.02671, 0.0), (0.0375, 0.451, 0.0), (0.1805, 0.3267, 0.0), (-0.4599, -0.2086, 0.0), (0.3715, -0.4787, 0.0), (0.3303, -0.003099, 0.0), (-0.1526, -0.4067, 0.0), (0.1225, -0.4954, 0.0), (-0.2249, 0.4462, 0.0), (-0.4994, -0.02902, 0.0), (0.09062, -0.05571, 0.0), (0.2656, -0.09472, 0.0), (0.0196, 0.1196, 0.0), (-0.2694, 0.1132, 0.0), (-0.1817, 0.2644, 0.0), (0.2704, 0.3662, 0.0), (-0.04602, 0.3913, 0.0), (0.2178, -0.03686, 0.0), (-0.01582, -0.4316, 0.0), (0.2841, -0.2935, 0.0), (-0.4519, 0.2077, 0.0), (-0.109, -0.03694, 0.0), (0.3217, 0.4272, 0.0), (0.4173, -0.1463, 0.0), (0.05187, 0.05087, 0.0), (0.03357, 0.3659, 0.0), (-0.3188, 0.05707, 0.0), (0.1902, 0.4259, 0.0), (0.3681, 0.2465, 0.0), (-0.254, 0.1536, 0.0), (0.2219, 0.4976, 0.0), (-0.1027, 0.4495, 0.0), (0.08874, -0.4279, 0.0), (-0.1009, -0.4368, 0.0), (-0.2086, 0.4769, 0.0), (-0.4842, -0.07364, 0.0), (-0.3562, 0.2282, 0.0), (-0.3835, -0.3558, 0.0), (0.0465, 0.3083, 0.0), (0.1606, -0.1892, 0.0), (0.2882, -0.1124, 0.0), (-0.3491, 0.4762, 0.0), (-0.165, -0.4491, 0.0), (0.2634, -0.1145, 0.0), (0.1187, 0.3784, 0.0), (-0.4239, 0.2728, 0.0), (0.1739, 0.0605, 0.0), (0.449, -0.01045, 0.0), (0.3144, -0.2002, 0.0), (0.06852, 0.0768, 0.0), (-0.008958, 0.1792, 0.0), (-0.3318, 0.009436, 0.0), (-0.1804, 0.4871, 0.0), (0.4833, 0.424, 0.0), (0.05115, 0.3076, 0.0), (-0.3299, -0.3708, 0.0), (0.1979, 0.04207, 0.0), (-0.1378, 0.1868, 0.0), (-0.4425, 0.06125, 0.0), (-0.2362, -0.1373, 0.0), (0.222, -0.4121, 0.0), (-0.1285, -0.2378, 0.0), (0.2602, 0.4308, 0.0), (0.03464, -0.05455, 0.0), (-0.1048, 0.3398, 0.0), (-0.006637, 0.4526, 0.0), (0.2727, 0.04723, 0.0), (0.1885, 0.4637, 0.0), (-0.2215, -0.3446, 0.0), (-0.4098, -0.1299, 0.0), (-0.05881, -0.173, 0.0), (0.4107, 0.07371, 0.0), (0.2325, -0.2881, 0.0), (-0.2186, 0.1217, 0.0), (0.3584, -0.3864, 0.0), (0.3894, 0.4817, 0.0), (-0.4737, -0.3139, 0.0), (-0.3982, 0.08621, 0.0), (-0.2154, 0.3522, 0.0), (-0.2926, 0.3236, 0.0), (0.3533, -0.05424, 0.0), (0.3346, 0.2382, 0.0), (0.0818, 0.09358, 0.0), (0.1406, 0.005363, 0.0), (0.04081, -0.3425, 0.0), (0.06681, -0.4967, 0.0), (0.102, -0.02208, 0.0), (-0.121, -0.4631, 0.0), (0.3786, 0.3795, 0.0), (0.2188, 0.4268, 0.0), (-0.3023, -0.3363, 0.0), (-0.4644, -0.2006, 0.0), (0.1554, -0.3118, 0.0), (-0.4513, 0.4191, 0.0), (-0.222, 0.1761, 0.0), (0.2472, -0.04802, 0.0), (-0.3537, -0.3412, 0.0), (-0.08836, -0.09965, 0.0), (0.1703, -0.3073, 0.0), (-0.4943, 0.1955, 0.0), (0.2794, -0.1284, 0.0), (-0.3467, -0.1698, 0.0), (0.2572, 0.041, 0.0), (-0.4774, 0.3455, 0.0), (-0.2898, -0.4413, 0.0), (0.09723, -0.2651, 0.0), (0.469, -0.2108, 0.0), (0.09897, 0.3541, 0.0), (0.03244, 0.4288, 0.0), (-0.03987, -0.4792, 0.0), (0.3177, -0.1922, 0.0), (-0.1167, 0.272, 0.0), (0.08794, 0.4457, 0.0), (-0.1278, 0.02292, 0.0), (0.1938, -0.08213, 0.0), (0.3298, 0.0987, 0.0), (0.3999, 0.1442, 0.0), (-0.2213, 0.4018, 0.0), (0.3813, 0.2222, 0.0), (0.3412, 0.3304, 0.0), (-0.1634, -0.28, 0.0), (-0.3681, -0.0151, 0.0), (0.2636, 0.3194, 0.0), (0.137, -0.06785, 0.0), (0.3428, 0.2478, 0.0), (0.08794, 0.1315, 0.0), (0.006222, 0.3978, 0.0), (-0.4121, 0.05064, 0.0), (-0.2445, -0.05168, 0.0), (0.3705, 0.1245, 0.0), (0.3156, -0.496, 0.0), (0.3753, -0.2148, 0.0), (0.2552, 0.3547, 0.0), (-0.4503, -0.1946, 0.0), (0.4032, 0.2922, 0.0), (0.1542, -0.3496, 0.0), (-0.1863, 0.124, 0.0), (-0.1197, 0.4267, 0.0), (-0.05413, 0.1574, 0.0), (0.2811, 0.2809, 0.0), (-0.2212, 0.04921, 0.0), (0.2361, 0.09921, 0.0), (-0.1614, 0.3728, 0.0), (0.2045, -0.3129, 0.0), (0.4291, -0.3008, 0.0), (0.01893, 0.2709, 0.0), (-0.1456, 0.1773, 0.0), (-0.4875, 0.1332, 0.0), (-0.2486, 0.2043, 0.0), (-0.4622, -0.008447, 0.0), (-0.09164, -0.4642, 0.0), (-0.208, -0.1704, 0.0), (0.154, 0.3793, 0.0), (0.02845, -0.4688, 0.0), (-0.1814, 0.4726, 0.0), (0.3826, -0.1206, 0.0), (-0.1107, -0.4951, 0.0), (0.1655, 0.2508, 0.0), (0.1219, 0.2466, 0.0), (-0.05324, -0.1952, 0.0), (-0.4907, -0.3809, 0.0), (0.02912, 0.2007, 0.0), (-0.3685, 0.04918, 0.0), (0.3901, 0.007884, 0.0), (0.1819, 0.4111, 0.0), (0.2782, 0.02225, 0.0), (0.2522, 0.132, 0.0), (-0.4949, -0.1665, 0.0), (0.2013, 0.4813, 0.0), (0.354, -0.145, 0.0), (0.4495, -0.4913, 0.0), (0.4875, 0.4302, 0.0), (0.494, -0.09992, 0.0), (0.1204, -0.003616, 0.0), (-0.07833, -0.4996, 0.0), (0.2029, 0.4677, 0.0), (-0.471, 0.002598, 0.0), (-0.1198, -0.3524, 0.0), (0.07646, -0.02004, 0.0), (0.2566, 0.4443, 0.0), (0.401, -0.219, 0.0), (-0.1841, 0.1581, 0.0), (-0.03174, -0.1238, 0.0), (-0.4392, -0.4526, 0.0), (-0.1655, -0.2214, 0.0), (-0.3745, -0.2049, 0.0), (-0.3059, 0.4199, 0.0), (0.3042, -0.08622, 0.0), (-0.4957, -0.0411, 0.0), (-0.1443, -0.02829, 0.0), (-0.2784, 0.2683, 0.0), (-0.3807, -0.4589, 0.0), (-0.4301, -0.4074, 0.0), (0.4998, -0.03574, 0.0), (0.4027, 0.3105, 0.0), (-0.08723, -0.07761, 0.0), (0.2902, 0.371, 0.0), (-0.3776, 0.1622, 0.0), (0.1021, 0.2932, 0.0), (-0.01266, -0.3365, 0.0), (0.08357, 0.2811, 0.0), (-0.3486, 0.3599, 0.0), (-0.162, -0.2596, 0.0), (-0.2026, -0.14, 0.0), (0.3148, 0.3346, 0.0), (-0.425, -0.4104, 0.0), (0.03288, -0.4129, 0.0), (-0.4544, 0.3648, 0.0), (-0.003347, 0.1678, 0.0), (0.3044, -0.2027, 0.0), (-0.4898, -0.0783, 0.0), (-0.01704, 0.04885, 0.0), (0.3078, 0.1802, 0.0), (-0.2808, -0.4823, 0.0), (-0.4601, -0.1403, 0.0), (0.09871, -0.2804, 0.0), (0.2965, 0.4011, 0.0), (0.3473, 0.292, 0.0), (-0.2513, 0.1803, 0.0), (0.4472, 0.3079, 0.0), (-0.1934, -0.3633, 0.0), (0.1078, 0.4046, 0.0), (-0.122, -0.4323, 0.0), (-0.4311, 0.1912, 0.0), (0.1512, -0.429, 0.0), (-0.4154, -0.06576, 0.0), (0.4752, 0.1249, 0.0), (0.2087, -0.2999, 0.0), (0.017, 0.3553, 0.0), (-0.4753, -0.3585, 0.0), (-0.1184, -0.3463, 0.0), (0.1705, -0.4396, 0.0), (0.4644, -0.1965, 0.0), (-0.4846, 0.04488, 0.0), (-0.4793, 0.4731, 0.0), (-0.4009, -0.00871, 0.0), (0.411, -0.3302, 0.0), (-0.1695, -0.173, 0.0), (0.2203, 0.004833, 0.0), (0.1043, -0.4441, 0.0), (0.1869, -0.1121, 0.0), (0.2154, -0.0603, 0.0), (-0.1699, 0.4896, 0.0), (0.18, 0.3232, 0.0), (-0.3884, 0.3768, 0.0), (0.2429, -0.4589, 0.0), (-0.3477, -0.07294, 0.0), (-0.2253, -0.2389, 0.0), (0.3672, 0.0982, 0.0), (-0.4035, 0.4128, 0.0), (-0.1698, 0.3306, 0.0), (0.318, 0.4737, 0.0), (-0.07412, -0.4347, 0.0), (0.3354, -0.3167, 0.0), (-0.1401, 0.07719, 0.0), (0.0915, 0.119, 0.0), (-0.2167, 0.03755, 0.0), (0.3473, 0.1328, 0.0), (0.4407, -0.1682, 0.0), (-0.3909, -0.1515, 0.0), (0.0001967, -0.1095, 0.0), (0.2219, -0.06312, 0.0), (0.2838, 0.4046, 0.0), (-0.4347, -0.03931, 0.0), (0.3098, -0.1104, 0.0), (-0.1395, 0.1327, 0.0), (-0.2337, 0.1825, 0.0), (-0.1482, -0.2456, 0.0), (-0.1541, -0.2467, 0.0), (0.2886, -0.425, 0.0), (0.1752, -0.2446, 0.0), (-0.2285, -0.006627, 0.0), (-0.002796, 0.08484, 0.0), (-0.1401, -0.1902, 0.0), (-0.301, 0.04837, 0.0), (0.2549, 0.3947, 0.0), (0.0767, 0.1077, 0.0), (0.01814, 0.2615, 0.0), (0.2837, 0.1557, 0.0), (-0.01973, 0.4801, 0.0), (-0.3018, 0.1217, 0.0), (0.08373, -0.1675, 0.0), (0.3277, 0.06065, 0.0), (-0.04654, 0.03939, 0.0), (-0.3902, 0.2415, 0.0), (-0.3424, 0.1939, 0.0), (0.0869, -0.2257, 0.0), (0.4597, 0.2135, 0.0), (0.3986, 0.4231, 0.0), (0.4568, 0.08686, 0.0), (0.4301, -0.09359, 0.0), (-0.06627, 0.4351, 0.0), (0.4312, 0.04182, 0.0), (0.2854, 0.388, 0.0), (0.4399, -0.4505, 0.0), (-0.3722, -0.1027, 0.0), (-0.08656, 0.2915, 0.0), (0.09915, 0.2103, 0.0), (0.1831, -0.4145, 0.0), (-0.4879, 0.1627, 0.0), (-0.1147, 0.3867, 0.0), (-0.1842, -0.2903, 0.0), (-0.1073, -0.2682, 0.0), (-0.2968, 0.1874, 0.0), (0.3528, -0.2885, 0.0), (0.3804, 0.1359, 0.0), (-0.1997, -0.324, 0.0), (-0.1455, -0.3742, 0.0), (-0.3797, -0.1467, 0.0), (0.2735, 0.4771, 0.0), (0.468, -0.3858, 0.0), (-0.105, 0.1257, 0.0), (0.1254, -0.02996, 0.0), (0.3517, 0.3863, 0.0), (-0.09769, 0.1983, 0.0), (-0.07949, 0.4386, 0.0), (-0.336, -0.3617, 0.0), (0.106, 0.259, 0.0), (0.3473, 0.2398, 0.0), (-0.262, 0.1353, 0.0), (0.233, -0.4518, 0.0), (0.4811, -0.443, 0.0), (0.187, -0.04295, 0.0), (0.3547, -0.2542, 0.0), (-0.1987, 0.2128, 0.0), (-0.2611, -0.4958, 0.0), (0.0895, -0.2598, 0.0), (-0.06824, 0.2908, 0.0), (-0.4185, -0.3572, 0.0), (-0.2332, -0.2202, 0.0), (0.1415, -0.2129, 0.0), (-0.4854, 0.05158, 0.0), (0.3508, -0.2788, 0.0), (0.05919, -0.03187, 0.0), (0.1653, 0.4448, 0.0), (-0.4583, 0.2222, 0.0), (-0.2695, 0.04769, 0.0), (-0.03346, 0.2281, 0.0), (0.2183, 0.05709, 0.0), (0.4015, 0.04851, 0.0), (-0.2365, -0.3659, 0.0), (-0.09695, 0.2985, 0.0), (-0.4024, -0.06602, 0.0), (0.3754, -0.3074, 0.0), (-0.178, -0.147, 0.0), (-0.3078, 0.2054, 0.0), (0.2168, -0.4894, 0.0), (-0.07721, 0.3759, 0.0), (0.2216, -0.3485, 0.0), (0.4518, 0.1828, 0.0), (-0.2703, -0.1339, 0.0), (-0.06845, -0.4542, 0.0), (0.3019, 0.1308, 0.0), (0.3187, -0.05558, 0.0), (-0.2627, 0.2167, 0.0), (-0.179, -0.3036, 0.0), (-0.182, 0.1123, 0.0), (-0.1673, 0.1563, 0.0), (-0.4173, -0.4634, 0.0), (0.4736, -0.2748, 0.0), (0.4764, 0.08387, 0.0), (-0.4804, -0.1274, 0.0), (0.2708, 0.3612, 0.0), (-0.04161, -0.03, 0.0), (0.09998, -0.4299, 0.0), (-0.03951, -0.485, 0.0), (-0.05962, 0.06431, 0.0), (-0.03271, -0.02582, 0.0), (-0.2296, -0.4942, 0.0), (-0.09655, 0.2409, 0.0), (0.2259, -0.2171, 0.0), (-0.3265, 0.4813, 0.0), (-0.1303, 0.1113, 0.0), (0.1117, -0.1772, 0.0), (0.1571, 0.09412, 0.0), (-0.06913, -0.1487, 0.0), (-0.2428, -0.07981, 0.0), (-0.1519, -0.1266, 0.0), (-0.2089, -0.3477, 0.0), (0.1823, -0.06269, 0.0), (-0.2402, 0.4934, 0.0), (0.4353, -0.03182, 0.0), (0.4446, -0.4807, 0.0), (-0.1149, 0.02952, 0.0), (-0.2689, 0.2474, 0.0), (-0.202, 0.01394, 0.0), (-0.292, 0.08775, 0.0), (-0.361, 0.2884, 0.0), (0.3687, -0.00664, 0.0), (-0.1872, -0.01607, 0.0), (-0.492, 0.2025, 0.0), (0.07737, -0.03467, 0.0), (-0.2575, 0.08979, 0.0), (0.2925, 0.1268, 0.0), (-0.2648, -0.2561, 0.0), (0.05399, 0.2992, 0.0), (-0.2779, -0.03791, 0.0), (-0.1568, -0.3261, 0.0), (0.2308, -0.1074, 0.0), (0.4725, 0.2441, 0.0), (-0.06072, 0.1063, 0.0), (-0.1839, -0.188, 0.0), (-0.1385, 0.07942, 0.0), (-0.2763, -0.2324, 0.0), (0.2446, 0.4375, 0.0), (-0.325, 0.08431, 0.0), (-0.3414, 0.009885, 0.0), (-0.07659, 0.1629, 0.0), (-0.349, -0.2714, 0.0), (0.2035, -0.3112, 0.0), (0.24, 0.404, 0.0), (0.02029, -0.1912, 0.0), (-0.1019, 0.3242, 0.0), (0.324, 0.2682, 0.0), (-0.4306, 0.466, 0.0), (-0.1621, -0.06525, 0.0), (0.4017, -0.4285, 0.0), (-0.3693, 0.05524, 0.0), (0.2815, -0.4922, 0.0), (0.2528, 0.3753, 0.0), (-0.139, 0.4878, 0.0), (0.3904, -0.0483, 0.0), (0.1798, -0.3089, 0.0), (-0.08837, 0.1432, 0.0), (-0.09282, 0.3818, 0.0), (-0.4551, -0.1321, 0.0), (-0.3987, -0.1156, 0.0), (0.4315, -0.383, 0.0), (0.4122, 0.3236, 0.0), (-0.1212, -0.2064, 0.0), (-0.1202, -0.1122, 0.0), (-0.3463, 0.4866, 0.0), (-0.1248, -0.3585, 0.0), (-0.0261, 0.45, 0.0), (-0.1051, -0.1727, 0.0), (0.4483, -0.2314, 0.0), (0.2041, -0.2094, 0.0), (0.0546, -0.08134, 0.0), (-0.4282, 0.4673, 0.0), (0.4648, 0.2901, 0.0), (-0.4027, 0.4881, 0.0), (-0.1478, 0.3753, 0.0), (-0.3828, -0.4495, 0.0), (0.1585, -0.4024, 0.0), (0.4872, 0.3375, 0.0), (-0.3167, 0.03685, 0.0), (-0.01022, -0.287, 0.0), (0.2772, 0.2455, 0.0), (0.1452, 0.4233, 0.0), (0.3197, -0.1179, 0.0), (-0.3285, -0.04721, 0.0), (-0.1017, 0.462, 0.0), (0.33, -0.1501, 0.0), (0.09455, 0.2626, 0.0), (0.4411, 0.1205, 0.0), (0.3178, -0.2056, 0.0), (0.3133, -0.007271, 0.0), (-0.2413, -0.2298, 0.0), (-0.0002237, 0.484, 0.0), (0.09335, 0.01381, 0.0), (-0.4452, -0.1398, 0.0), (-0.2421, -0.1846, 0.0), (-0.01756, 0.2938, 0.0), (-0.02323, -0.4588, 0.0), (0.1935, 0.0519, 0.0), (-0.4263, -0.2068, 0.0), (-0.2836, -0.2795, 0.0), (0.07888, -0.4702, 0.0), (0.2575, -0.2032, 0.0), (-0.3729, 0.1172, 0.0), (-0.04603, -0.1578, 0.0), (0.3367, -0.04122, 0.0), (-0.02293, -0.1022, 0.0), (0.3412, -0.0742, 0.0), (0.1105, 0.3502, 0.0), (-0.2279, -0.4186, 0.0), (-0.2155, -0.4276, 0.0), (0.2839, 0.2225, 0.0), (0.2732, -0.04007, 0.0), (0.48, 0.2691, 0.0), (-0.2364, 0.2626, 0.0), (0.2519, -0.0751, 0.0), (0.4634, 0.1921, 0.0), (0.02151, 0.00185, 0.0), (-0.4874, 0.03989, 0.0), (0.2786, -0.4788, 0.0), (-0.3397, 0.1728, 0.0), (0.4066, 0.01917, 0.0), (0.08761, -0.3475, 0.0), (0.2619, 0.4649, 0.0), (-0.1639, -0.4949, 0.0), (0.4222, -0.3208, 0.0), (0.4289, 0.1332, 0.0), (0.1076, 0.1294, 0.0), (0.1352, 0.1207, 0.0), (0.2001, -0.04113, 0.0), (0.1797, 0.02413, 0.0), (0.398, -0.1871, 0.0), (0.1431, -0.2063, 0.0), (-0.1269, 0.02875, 0.0), (0.01899, 0.2168, 0.0), (0.3961, 0.3776, 0.0), (0.03981, 0.4341, 0.0), (0.08542, -0.2754, 0.0), (-0.2186, -0.2829, 0.0), (0.4796, -0.2156, 0.0), (-0.0355, 0.386, 0.0), (-0.2251, -0.2312, 0.0), (0.2791, -0.3513, 0.0), (0.2812, 0.2546, 0.0), (-0.3529, 0.2879, 0.0), (0.4324, -0.187, 0.0), (0.4272, -0.2035, 0.0), (-0.02902, 0.3652, 0.0), (0.3015, 0.1967, 0.0), (-0.4814, -0.2731, 0.0), (0.4734, -0.1267, 0.0), (-0.002925, 0.007842, 0.0), (-0.3217, -0.2132, 0.0), (-0.2126, -0.3719, 0.0), (0.1789, -0.01488, 0.0), (0.4831, -0.2189, 0.0), (0.1446, -0.3942, 0.0), (-0.3451, 0.262, 0.0), (0.4613, 0.3304, 0.0), (-0.08172, -0.1003, 0.0), (-0.1374, -0.2228, 0.0), (0.2492, -0.189, 0.0), (0.3414, 0.4269, 0.0), (-0.3236, 0.1645, 0.0), (-0.1892, -0.09597, 0.0), (0.2189, 0.193, 0.0), (-0.403, 0.3746, 0.0), (0.3217, 0.2356, 0.0), (-0.2558, 0.4363, 0.0), (0.3162, -0.0281, 0.0), (-0.1989, -0.348, 0.0), (-0.07092, -0.2129, 0.0), (0.1964, -0.05813, 0.0), (0.4357, 0.1948, 0.0), (-0.308, 0.4473, 0.0), (0.443, -0.1209, 0.0), (-0.4922, 0.3756, 0.0), (0.3848, 0.2098, 0.0), (-0.2534, 0.2776, 0.0), (-0.1508, 0.2492, 0.0), (0.3707, 0.03141, 0.0), (-0.1196, -0.4048, 0.0), (0.1845, 0.275, 0.0), (0.1445, 0.1697, 0.0), (0.4164, -0.2233, 0.0), (0.08883, -0.1189, 0.0), (-0.02189, -0.01556, 0.0), (0.1526, -0.1648, 0.0), (-0.4292, -0.1947, 0.0), (0.1097, 0.2683, 0.0), (0.2433, 0.2584, 0.0), (0.2737, 0.2249, 0.0), (-0.1087, 0.1792, 0.0), (-0.2198, -0.06936, 0.0), (-0.1807, -0.3544, 0.0), (0.2932, 0.1379, 0.0), (-0.1358, 0.3705, 0.0), (-0.4689, -0.1796, 0.0), (0.3732, 0.4101, 0.0), (-0.3374, 0.3853, 0.0), (-0.1, 0.2739, 0.0), (-0.2297, -0.2363, 0.0), (-0.1707, 0.1459, 0.0), (-0.2038, 0.1025, 0.0), (-0.2306, -0.1881, 0.0), (0.4233, 0.2423, 0.0), (0.485, -0.1508, 0.0), (0.1906, -0.1633, 0.0), (-0.3679, -0.1371, 0.0), (0.04358, -0.4226, 0.0), (-0.08233, 0.2149, 0.0), (0.263, 0.2289, 0.0), (0.3219, 0.2988, 0.0), (0.04642, -0.09115, 0.0), (-0.02419, -0.1263, 0.0), (0.1413, 0.1801, 0.0), (0.4107, 0.3511, 0.0), (-0.03308, 0.4386, 0.0), (-0.4906, -0.4566, 0.0), (0.4439, -0.3163, 0.0), (-0.1542, -0.1292, 0.0), (0.3912, -0.172, 0.0), (0.3571, 0.4732, 0.0), (-0.4694, 0.2863, 0.0), (0.4295, 0.4216, 0.0), (-0.3308, -0.2521, 0.0), (0.3327, 0.4863, 0.0), (-0.3586, -0.01091, 0.0), (-0.05034, 0.08475, 0.0), (-0.3851, 0.2951, 0.0), (-0.2829, 0.2868, 0.0), (0.07065, 0.4969, 0.0), (-0.006353, -0.03576, 0.0), (0.407, 0.2457, 0.0), (0.01351, 0.08913, 0.0), (0.3415, 0.3823, 0.0), (-0.4618, -0.468, 0.0), (-0.1901, -0.165, 0.0), (-0.4337, -0.2944, 0.0), (-0.3565, -0.4556, 0.0), (0.1948, 0.3098, 0.0), (0.1365, 0.3905, 0.0), (0.04206, 0.3629, 0.0), (0.1081, 0.02196, 0.0), (-0.2697, -0.08553, 0.0), (-0.3865, -0.1036, 0.0), (0.3965, -0.02331, 0.0), (0.3095, -0.4505, 0.0), (0.1909, 0.2263, 0.0), (0.07904, -0.341, 0.0), (-0.404, -0.1802, 0.0), (0.001415, -0.4267, 0.0), (0.2604, 0.07506, 0.0), (0.3664, 0.3866, 0.0), (-0.1102, -0.4759, 0.0), (0.3949, -0.1978, 0.0), (-0.2085, -0.3589, 0.0), (0.07712, 0.02276, 0.0), (0.3976, 0.03773, 0.0), (-0.09454, -0.4452, 0.0), (0.1167, 0.1881, 0.0), (0.3075, 0.2537, 0.0), (-0.1802, -0.1851, 0.0), (-0.04554, 0.04949, 0.0), (0.4627, 0.1867, 0.0), (0.06207, -0.3497, 0.0), (0.167, 0.295, 0.0), (-0.2058, 0.03782, 0.0), (0.2092, -0.1327, 0.0), (0.1384, -0.1866, 0.0), (-0.1976, 0.1644, 0.0), (0.1078, 0.2118, 0.0), (-0.2696, 0.4738, 0.0), (-0.1947, 0.1807, 0.0), (-0.01886, -0.2925, 0.0), (-0.2208, 0.3737, 0.0), (0.2094, -0.4919, 0.0), (0.1806, 0.2053, 0.0), (0.09251, 0.145, 0.0), (-0.3606, 0.2056, 0.0), (0.1692, 0.3299, 0.0), (0.2874, -0.05445, 0.0), (-0.1051, 0.02599, 0.0), (0.2972, 0.3573, 0.0), (0.004377, -0.1555, 0.0), (-0.04913, 0.2512, 0.0), (-0.3249, -0.2496, 0.0), (0.2108, 0.4339, 0.0), (0.005645, -0.1378, 0.0), (0.1005, 0.4354, 0.0), (0.3874, 0.2281, 0.0), (-0.3889, -0.4697, 0.0), (-0.1685, -0.362, 0.0), (0.495, -0.1476, 0.0), (0.2357, -0.4161, 0.0), (0.3729, -0.06088, 0.0), (-0.06727, 0.1121, 0.0), (0.3511, 0.05936, 0.0), (-0.1526, 0.01601, 0.0), (0.3301, -0.1893, 0.0), (-0.2878, -0.1358, 0.0), (-0.1996, 0.2367, 0.0), (-0.3079, -0.4571, 0.0), (0.09493, 0.3162, 0.0), (0.08182, -0.03932, 0.0), (-0.04315, -0.06321, 0.0), (-0.1626, 0.284, 0.0), (0.0543, 0.2235, 0.0), (-0.2555, -0.08774, 0.0), (0.2264, 0.03529, 0.0), (-0.2714, -0.3388, 0.0), (0.4842, -0.189, 0.0), (0.1698, -0.3638, 0.0), (-0.1558, -0.2655, 0.0), (0.463, 0.3134, 0.0), (0.07494, -0.08549, 0.0), (0.3624, 0.4371, 0.0), (0.234, -0.4936, 0.0), (0.3392, -0.01244, 0.0), (0.4006, -0.0008869, 0.0), (0.3719, -0.4195, 0.0), (-0.1916, 0.4291, 0.0), (0.1512, 0.4381, 0.0), (-0.2106, 0.3095, 0.0), (-0.2544, 0.06178, 0.0), (0.4792, 0.4537, 0.0), (0.2439, 0.1226, 0.0), (-0.09504, -0.3911, 0.0), (-0.03721, -0.002909, 0.0), (0.4619, -0.05715, 0.0), (0.1608, 0.3497, 0.0), (-0.4575, -0.1744, 0.0), (0.4119, -0.2575, 0.0), (0.1211, 0.1829, 0.0), (-0.3329, 0.03429, 0.0), (-0.4937, -0.04111, 0.0), (-0.228, -0.1128, 0.0), (0.3552, 0.1937, 0.0), (0.07591, -0.3246, 0.0), (-0.06783, 0.3102, 0.0), (0.05124, -0.04428, 0.0), (-0.4631, -0.2304, 0.0), (-0.2863, -0.01828, 0.0), (-0.2884, 0.1424, 0.0), (-0.1182, -0.1788, 0.0), (0.03582, 0.4091, 0.0), (-0.07453, -0.2278, 0.0), (-0.106, 0.302, 0.0), (0.4697, 0.1667, 0.0), (0.05441, 0.3247, 0.0), (-0.007667, -0.1408, 0.0), (0.4536, -0.1722, 0.0), (-0.4989, -0.4781, 0.0), (0.4883, 0.3277, 0.0), (0.422, -0.3818, 0.0), (-0.1403, -0.4056, 0.0), (-0.1098, -0.4574, 0.0), (0.4894, 0.3715, 0.0), (-0.06491, -0.0401, 0.0), (0.1495, 0.007808, 0.0), (0.4681, -0.4843, 0.0), (0.02754, 0.3478, 0.0), (0.09838, -0.486, 0.0), (0.4007, 0.3498, 0.0), (0.244, 0.4985, 0.0), (-0.1129, 0.4104, 0.0), (-0.43, 0.4336, 0.0), (0.3193, -0.2448, 0.0), (0.1991, 0.4017, 0.0), (0.3339, 0.3243, 0.0), (0.129, -0.3208, 0.0), (-0.3479, -0.484, 0.0), (0.1546, -0.05783, 0.0), (0.4158, 0.4742, 0.0), (0.1727, -0.2174, 0.0), (-0.4271, 0.4575, 0.0), (-0.2675, -0.3706, 0.0), (-0.452, -0.1018, 0.0), (-0.08317, -0.0004151, 0.0), (0.3867, -0.01588, 0.0), (0.01404, -0.229, 0.0), (0.3043, 0.01076, 0.0), (0.2743, -0.39, 0.0), (0.1504, 0.07484, 0.0), (-0.02801, -0.3195, 0.0), (0.3815, 0.3551, 0.0), (0.3637, 0.2447, 0.0), (-0.3675, 0.3348, 0.0), (0.4683, 0.442, 0.0), (0.07228, -0.03054, 0.0), (0.306, 0.4827, 0.0), (0.07788, 0.4674, 0.0), (0.497, 0.02005, 0.0), (-0.1765, -0.01796, 0.0), (0.09218, 0.2818, 0.0), (-0.07381, -0.483, 0.0), (-0.04506, 0.2907, 0.0), (0.4266, 0.0357, 0.0), (-0.3594, -0.4308, 0.0), (-0.09615, 0.356, 0.0), (-0.4796, 0.2961, 0.0), (0.05186, 0.1567, 0.0), (0.3822, 0.2485, 0.0), (-0.4361, -0.2564, 0.0), (0.1061, -0.3736, 0.0), (-0.2914, -0.1675, 0.0), (-0.4812, 0.09201, 0.0), (-0.03693, 0.1593, 0.0), (0.3998, 0.2926, 0.0), (-0.0262, 0.2533, 0.0), (0.4381, -0.1521, 0.0), (-0.01747, 0.3001, 0.0), (-0.4895, -0.443, 0.0), (0.1652, -0.4654, 0.0), (0.004717, -0.3113, 0.0), (-0.4321, 0.2447, 0.0), (0.4945, 0.2915, 0.0), (0.004992, 0.1814, 0.0), (0.2115, 0.4126, 0.0), (-0.3681, 0.2486, 0.0), (-0.07851, -0.1087, 0.0), (-0.3319, -0.125, 0.0), (-0.3624, -0.2499, 0.0), (-0.0006238, 0.2534, 0.0), (0.1505, -0.01455, 0.0), (-0.4889, -0.1017, 0.0), (0.3189, -0.2676, 0.0), (-0.3863, 0.3366, 0.0), (-0.0005903, 0.4399, 0.0), (-0.499, 0.09651, 0.0), (0.2507, 0.07841, 0.0), (0.13, -0.132, 0.0), (0.02942, -0.335, 0.0), (0.4366, 0.1828, 0.0), (0.4874, -0.04495, 0.0), (0.1263, 0.08142, 0.0), (0.06564, -0.162, 0.0), (-0.4599, 0.391, 0.0), (0.3364, -0.1878, 0.0), (0.201, -0.09477, 0.0), (0.3799, -0.4134, 0.0), (-0.2761, 0.29, 0.0), (0.3057, 0.3404, 0.0), (-0.1301, 0.381, 0.0), (-0.1507, 0.4414, 0.0), (0.2876, 0.3024, 0.0), (-0.4855, 0.4227, 0.0), (-0.4615, 0.3903, 0.0), (0.1184, -0.2262, 0.0), (-0.001352, -0.2233, 0.0), (0.4873, 0.3499, 0.0), (0.138, 0.2698, 0.0), (-0.2084, 0.4023, 0.0), (-0.4248, -0.1161, 0.0), (0.07459, -0.1996, 0.0), (-0.2486, -0.4702, 0.0), (0.3578, -0.128, 0.0), (0.4043, -0.4048, 0.0), (-0.1569, 0.4563, 0.0), (0.2333, -0.06577, 0.0), (-0.09308, -0.2891, 0.0), (0.08774, -0.2501, 0.0), (0.3935, 0.2303, 0.0), (-0.06866, 0.2555, 0.0), (-0.237, 0.4483, 0.0), (0.1998, -0.1279, 0.0), (0.1686, -0.4168, 0.0), (-0.1038, -0.2313, 0.0), (0.02896, -0.3391, 0.0), (-0.1657, -0.03401, 0.0), (0.1519, 0.3235, 0.0), (-0.3565, 0.3719, 0.0), (-0.1544, -0.3108, 0.0), (-0.2189, 0.4302, 0.0), (0.4418, -0.2333, 0.0), (-0.04407, 0.01881, 0.0), (0.4457, 0.1266, 0.0), (-0.1991, -0.3814, 0.0), (-0.199, -0.2702, 0.0), (-0.2475, -0.4068, 0.0), (0.207, -0.1112, 0.0), (0.2062, 0.2595, 0.0), (-0.2664, 0.326, 0.0), (0.2587, 0.3364, 0.0), (0.3502, 0.425, 0.0), (-0.07394, 0.008979, 0.0), (-0.3303, -0.4091, 0.0), (-0.4087, 0.2271, 0.0), (0.3942, -0.2919, 0.0), (-0.4013, 0.4709, 0.0), (0.06861, -0.4637, 0.0), (-0.1437, -0.2619, 0.0), (0.1557, -0.2285, 0.0), (0.3426, 0.2041, 0.0), (-0.01285, 0.3711, 0.0), (-0.4231, 0.1135, 0.0), (-0.1371, -0.161, 0.0), (0.4615, 0.3553, 0.0), (0.4809, 0.4579, 0.0), (0.292, 0.4045, 0.0), (-0.1182, -0.3218, 0.0), (0.1027, 0.3763, 0.0), (-0.177, -0.3833, 0.0), (-0.1756, 0.3549, 0.0), (0.07408, 0.0004362, 0.0), (-0.12, -0.3852, 0.0), (0.2912, -0.1579, 0.0), (0.2286, -0.007516, 0.0), (0.346, 0.338, 0.0), (-0.297, -0.4539, 0.0), (0.4359, 0.02503, 0.0), (0.4824, -0.4901, 0.0), (0.1037, -0.2001, 0.0), (-0.4237, 0.3664, 0.0), (0.08212, 0.3614, 0.0), (-0.02351, -0.4193, 0.0), (-0.4505, 0.1575, 0.0), (0.0792, 0.05631, 0.0), (0.2197, 0.337, 0.0), (0.1657, -0.1612, 0.0), (0.3261, 0.2122, 0.0), (0.1782, 0.464, 0.0), (0.3236, -0.368, 0.0), (0.4349, 0.05141, 0.0), (0.1763, -0.06668, 0.0), (-0.3977, 0.3509, 0.0), (0.4998, -0.3014, 0.0), (0.1908, 0.1748, 0.0), (-0.4134, 0.2494, 0.0), (-0.4922, 0.1253, 0.0), (-0.2276, 0.2461, 0.0), (0.07572, 0.3612, 0.0), (-0.4293, -0.3997, 0.0)], [], [])
me_mol_a_pos.use_remesh_preserve_volume = False
me_mol_a_pos.use_remesh_preserve_attributes = False
me_mol_a_pos.use_mirror_vertex_groups = False
me_mol_a_pos.update()
me_mol_a_shape = bpy.data.meshes.new('mol_a_shape')
me_mol_a_shape.from_pydata([(0.0, 0.0, -0.005), (0.003618, -0.002629, -0.002236), (-0.001382, -0.004253, -0.002236), (-0.004472, 0.0, -0.002236), (-0.001382, 0.004253, -0.002236), (0.003618, 0.002629, -0.002236), (0.001382, -0.004253, 0.002236), (-0.003618, -0.002629, 0.002236), (-0.003618, 0.002629, 0.002236), (0.001382, 0.004253, 0.002236), (0.004472, 0.0, 0.002236), (0.0, 0.0, 0.005)], [], [(0, 1, 2), (1, 0, 5), (0, 2, 3), (0, 3, 4), (0, 4, 5), (1, 5, 10), (2, 1, 6), (3, 2, 7), (4, 3, 8), (5, 4, 9), (1, 10, 6), (2, 6, 7), (3, 7, 8), (4, 8, 9), (5, 9, 10), (6, 10, 11), (7, 6, 11), (8, 7, 11), (9, 8, 11), (10, 9, 11)])
me_mol_a_shape.materials.append(mat_mol_a_mat)
me_mol_a_shape.use_remesh_preserve_volume = False
me_mol_a_shape.use_remesh_preserve_attributes = False
me_mol_a_shape.use_mirror_vertex_groups = False
me_mol_a_shape.update()
me_plane = bpy.data.meshes.new('Plane')
me_plane.from_pydata([(-0.5, -0.5, 0.0), (0.5, -0.5, 0.0), (-0.5, 0.5, 0.0), (0.5, 0.5, 0.0)], [], [(1, 2, 0), (1, 3, 2)])
me_plane.use_remesh_preserve_volume = False
me_plane.use_remesh_preserve_attributes = False
me_plane.use_mirror_vertex_groups = False
me_plane.update()

# ---- objects
ob_molecules = bpy.data.objects.new('molecules', None)
ob_mol_b = bpy.data.objects.new('mol_b', me_mol_b_pos)
ob_mol_b_shape = bpy.data.objects.new('mol_b_shape', me_mol_b_shape)
ob_mol_a = bpy.data.objects.new('mol_a', me_mol_a_pos)
ob_mol_a_shape = bpy.data.objects.new('mol_a_shape', me_mol_a_shape)
ob_plane = bpy.data.objects.new('Plane', me_plane)

# ---- transforms, parenting, visibility, modifiers, constraints
ob_molecules.location = (0.0, 0.0, 0.0)
ob_molecules.empty_image_offset = (0.0, 0.0)
ob_molecules.hide_viewport = True
ob_molecules.hide_select = True
ob_molecules.lineart.crease_threshold = 0.0
ob_mol_b.parent = ob_molecules
ob_mol_b.location = (0.0, 0.0, 0.0)
ob_mol_b.hide_select = True
ob_mol_b.show_instancer_for_render = False
ob_mol_b.instance_type = 'VERTS'
ob_mol_b.use_instance_vertices_rotation = True
ob_mol_b.lineart.crease_threshold = 0.0
ob_mol_b_shape.parent = ob_mol_b
ob_mol_b_shape.location = (0.0, 0.0, 0.0)
ob_mol_b_shape.track_axis = 'POS_Z'
ob_mol_b_shape.hide_select = True
ob_mol_b_shape.lineart.crease_threshold = 0.0
ob_mol_a.parent = ob_molecules
ob_mol_a.location = (0.0, 0.0, 0.0)
ob_mol_a.hide_select = True
ob_mol_a.show_instancer_for_render = False
ob_mol_a.instance_type = 'VERTS'
ob_mol_a.use_instance_vertices_rotation = True
ob_mol_a.lineart.crease_threshold = 0.0
ob_mol_a_shape.parent = ob_mol_a
ob_mol_a_shape.location = (0.0, 0.0, 0.0)
ob_mol_a_shape.track_axis = 'POS_Z'
ob_mol_a_shape.hide_select = True
ob_mol_a_shape.lineart.crease_threshold = 0.0
ob_plane.location = (0.0, 0.0, 0.0)
ob_plane.display_type = 'WIRE'
ob_plane.lineart.crease_threshold = 0.0

# ---- collection membership
col_collection_1.objects.link(ob_molecules)
col_collection_1.objects.link(ob_mol_b)
col_collection_1.objects.link(ob_mol_b_shape)
col_collection_1.objects.link(ob_mol_a)
col_collection_1.objects.link(ob_mol_a_shape)
col_collection_1.objects.link(ob_plane)
col_collection_2.objects.link(ob_mol_b)
col_collection_2.objects.link(ob_mol_a)
col_collection_3.objects.link(ob_mol_b)
col_collection_3.objects.link(ob_mol_a)
col_collection_4.objects.link(ob_mol_b)
col_collection_4.objects.link(ob_mol_a)
col_collection_5.objects.link(ob_mol_b)
col_collection_5.objects.link(ob_mol_a)
col_collection_6.objects.link(ob_mol_b)
col_collection_6.objects.link(ob_mol_a)
col_collection_7.objects.link(ob_mol_b)
col_collection_7.objects.link(ob_mol_a)
col_collection_8.objects.link(ob_mol_b)
col_collection_8.objects.link(ob_mol_a)
col_collection_9.objects.link(ob_mol_b)
col_collection_9.objects.link(ob_mol_a)
col_collection_10.objects.link(ob_mol_b)
col_collection_10.objects.link(ob_mol_a)
col_collection_11.objects.link(ob_mol_b)
col_collection_11.objects.link(ob_mol_a)
col_collection_12.objects.link(ob_mol_b)
col_collection_12.objects.link(ob_mol_a)
col_collection_13.objects.link(ob_mol_b)
col_collection_13.objects.link(ob_mol_a)
col_collection_14.objects.link(ob_mol_b)
col_collection_14.objects.link(ob_mol_a)
col_collection_15.objects.link(ob_mol_b)
col_collection_15.objects.link(ob_mol_a)
col_collection_16.objects.link(ob_mol_b)
col_collection_16.objects.link(ob_mol_a)
col_collection_17.objects.link(ob_mol_b)
col_collection_17.objects.link(ob_mol_a)
col_collection_18.objects.link(ob_mol_b)
col_collection_18.objects.link(ob_mol_a)
col_collection_19.objects.link(ob_mol_b)
col_collection_19.objects.link(ob_mol_a)
col_collection_20.objects.link(ob_mol_b)
col_collection_20.objects.link(ob_mol_a)

# ---- scene / render settings (as saved in the file)
scene.frame_start = 0; scene.frame_end = 161; scene.frame_set(1)
scene.render.engine = 'BLENDER_EEVEE_NEXT'
scene.render.resolution_percentage = 50
scene.render.dither_intensity = 0.0
scene.cycles.use_denoising = False
scene.cycles.samples = 128
scene.cycles.sampling_pattern = 'TABULATED_SOBOL'
scene.cycles.light_sampling_threshold = 0.0
scene.cycles.use_adaptive_sampling = False
scene.cycles.use_light_tree = False
scene.cycles.blur_glossy = 0.0
scene.cycles.sample_clamp_indirect = 0.0
scene.view_settings.view_transform = 'Standard'
bpy.context.view_layer.update()

# ---- added for rendering (the .blend has no active camera and no usable light): camera, sun
cam_auto = bpy.data.cameras.new('AutoCamera')
cam_auto.lens = 50.0
cam_auto.sensor_width = 36.0
cam_auto.clip_end = 1000.0
ob_auto_camera = bpy.data.objects.new('AutoCamera', cam_auto)
scene.collection.objects.link(ob_auto_camera)
ob_auto_camera.location = (1.3085, -1.5702, 1.0468)
ob_auto_camera.rotation_euler = (1.09748, -7.21219e-08, 0.694738)
scene.camera = ob_auto_camera
light_auto_sun = bpy.data.lights.new('AutoSun', 'SUN')
light_auto_sun.energy = 3.0
light_auto_sun.angle = 0.0523599
ob_auto_sun = bpy.data.objects.new('AutoSun', light_auto_sun)
scene.collection.objects.link(ob_auto_sun)
ob_auto_sun.rotation_euler = (0.872665, 0.174533, 0.523599)
bpy.context.view_layer.update()
